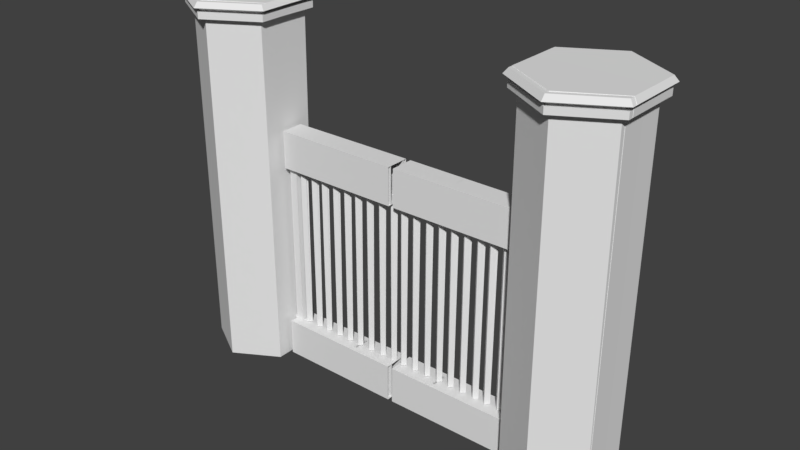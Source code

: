 # Source: GameJamGate_01.blend  (saved by Blender 2.77.0; exported with 4.5.12 LTS)
import bpy
from mathutils import Matrix  # noqa: F401  (used for matrix-valued properties, if any)

bpy.ops.wm.read_factory_settings(use_empty=True)
scene = bpy.context.scene
scene.name = 'Scene'

# ---- collections
col_collection_1 = bpy.data.collections.new('Collection 1'); scene.collection.children.link(col_collection_1)

# ---- world
world_world = bpy.data.worlds.new('World'); scene.world = world_world
world_world.color = (0.05088, 0.05088, 0.05088)
world_world.use_sun_shadow = False
world_world.sun_shadow_jitter_overblur = 0.0
world_world.cycles.sampling_method = 'MANUAL'

# ---- meshes
me_icosphere_002 = bpy.data.meshes.new('Icosphere.002')
me_icosphere_002.from_pydata([(-1.23, -1.825, 31.14), (-1.848, -0.9746, 31.14), (-1.23, -0.1239, 31.14), (-1.677, -1.5, 32.03), (-1.677, -0.4489, 32.03), (-1.116, -1.475, 30.74), (-1.479, -0.9746, 30.74), (-1.642, -1.475, 31.06), (-1.116, -0.4746, 30.74), (-1.642, -0.4746, 31.06), (-1.905, -1.284, 31.59), (-1.541, -1.784, 31.59), (-1.541, -0.1656, 31.59), (-1.905, -0.6656, 31.59), (-1.217, -1.784, 32.11), (-1.804, -0.9746, 32.11), (-1.217, -0.1656, 32.11), (-1.379, -1.284, 32.44), (-1.379, -0.6656, 32.44), (-1.7, 3.293, -38.39), (-1.7, 3.364, -25.82), (-44.67, 3.364, -25.82), (-44.67, 3.293, -38.39), (-1.69, -3.636, -38.35), (-1.691, -3.565, -25.78), (-44.66, -3.565, -25.78), (-44.66, -3.636, -38.35), (-20.15, 0.2325, -25.66), (-21.36, -0.9746, -25.66), (-20.15, -2.182, -25.66), (-18.95, -0.9746, -25.66), (-18.95, -0.9746, 30.67), (-20.15, -2.182, 30.67), (-21.36, -0.9746, 30.67), (-20.15, 0.2325, 30.67), (-15.39, 0.2325, 30.67), (-16.59, -0.9746, 30.67), (-15.39, -2.182, 30.67), (-14.18, -0.9746, 30.67), (-14.18, -0.9746, -25.66), (-15.39, -2.182, -25.66), (-16.59, -0.9746, -25.66), (-15.39, 0.2325, -25.66), (-24.8, 0.2325, -25.66), (-26.01, -0.9746, -25.66), (-24.8, -2.182, -25.66), (-23.59, -0.9746, -25.66), (-23.59, -0.9746, 30.67), (-24.8, -2.182, 30.67), (-26.01, -0.9746, 30.67), (-24.8, 0.2325, 30.67), (-29.27, 0.2325, -25.66), (-29.27, -2.182, -25.66), (-28.06, -0.9746, -25.66), (-28.06, -0.9746, 30.67), (-29.27, -2.182, 30.67), (-30.48, -0.9746, 30.67), (-29.27, 0.2325, 30.67), (-33.98, 0.2325, -25.66), (-35.19, -0.9746, -25.66), (-33.98, -2.182, -25.66), (-32.77, -0.9746, 30.67), (-33.98, -2.182, 30.67), (-35.19, -0.9746, 30.67), (-33.98, 0.2325, 30.67), (-38.87, 0.2325, -25.66), (-40.08, -0.9746, -25.66), (-38.87, -2.182, -25.66), (-37.66, -0.9746, -25.66), (-37.66, -0.9746, 30.67), (-38.87, -2.182, 30.67), (-40.08, -0.9746, 30.67), (-38.87, 0.2325, 30.67), (-43.47, 0.2325, -25.66), (-44.68, -0.9746, -25.66), (-43.47, -2.182, -25.66), (-42.26, -0.9746, -25.66), (-42.26, -0.9746, 30.67), (-43.47, -2.182, 30.67), (-44.68, -0.9746, 30.67), (-43.47, 0.2325, 30.67), (-11.06, 0.2325, 30.67), (-12.27, -0.9746, 30.67), (-11.06, -2.182, 30.67), (-9.851, -0.9746, 30.67), (-9.851, -0.9746, -25.66), (-11.06, -2.182, -25.66), (-12.27, -0.9746, -25.66), (-11.06, 0.2325, -25.66), (-6.376, 0.2325, 30.67), (-7.583, -0.9746, 30.67), (-6.376, -2.182, 30.67), (-5.169, -0.9746, 30.67), (-5.169, -0.9746, -25.66), (-6.376, -2.182, -25.66), (-7.583, -0.9746, -25.66), (-6.376, 0.2325, -25.66), (-4.55, 0.365, -25.73), (-4.55, -2.314, -25.73), (-1.871, -2.314, -25.73), (-1.871, 0.365, -25.73), (-1.871, 0.365, -25.73), (-1.871, -2.314, -25.73), (-4.55, -2.314, -25.73), (-4.55, 0.365, -25.73), (-4.55, 0.365, -25.73), (-4.55, -2.314, -25.73), (-1.871, -2.314, -25.73), (-1.871, 0.365, -25.73), (-4.55, 0.365, -25.73), (-4.55, -2.314, -25.73), (-1.871, -2.314, -25.73), (-1.871, 0.365, -25.73), (-4.55, 0.365, -25.73), (-4.55, -2.314, -25.73), (-1.871, -2.314, -25.73), (-1.871, 0.365, -25.73), (-4.55, 0.365, 42.57), (-4.55, -2.314, 42.57), (-1.871, -2.314, 42.57), (-1.871, 0.365, 42.57), (-1.7, 3.293, 30.67), (-1.7, 3.364, 43.24), (-44.67, 3.364, 43.24), (-44.67, 3.293, 30.67), (-1.69, -3.636, 30.71), (-1.691, -3.565, 43.28), (-44.66, -3.565, 43.28), (-44.66, -3.636, 30.71), (-4.55, -2.314, 30.76), (-1.871, -2.314, 30.76), (-1.871, 0.365, 30.76), (-4.55, 0.365, 30.76), (-1.665, -5.142, -38.34), (-1.666, -5.072, -25.77), (-44.63, -5.424, -25.77), (-44.63, -5.494, -38.34), (-1.713, 1.787, -38.38), (-1.713, 1.857, -25.81), (-44.68, 1.505, -25.81), (-44.68, 1.435, -38.37), (-20.15, -2.09, -25.65), (-21.36, -0.8933, -25.66), (-20.16, 0.3235, -25.67), (-18.95, -0.8736, -25.66), (-18.95, -0.2437, 30.67), (-20.17, 0.9533, 30.65), (-21.36, -0.2635, 30.67), (-20.15, -1.461, 30.68), (-15.38, -1.422, 30.68), (-16.6, -0.2245, 30.67), (-15.4, 0.9923, 30.65), (-14.18, -0.2047, 30.67), (-14.18, -0.8345, -25.66), (-15.4, 0.3625, -25.67), (-16.59, -0.8543, -25.66), (-15.38, -2.051, -25.65), (-24.79, -2.128, -25.65), (-26.01, -0.9313, -25.66), (-24.81, 0.2855, -25.67), (-23.59, -0.9116, -25.66), (-23.6, -0.2817, 30.67), (-24.81, 0.9153, 30.65), (-26.01, -0.3015, 30.67), (-24.79, -1.499, 30.68), (-29.26, -2.165, -25.65), (-30.48, -0.9712, -25.66), (-29.28, 0.2489, -25.67), (-28.07, -0.9481, -25.66), (-28.07, -0.3183, 30.67), (-29.28, 0.8788, 30.65), (-30.48, -0.3381, 30.67), (-29.26, -1.535, 30.68), (-33.97, -2.203, -25.65), (-35.19, -1.006, -25.66), (-33.99, 0.2104, -25.67), (-32.77, -0.9806, -25.66), (-32.78, -0.3568, 30.67), (-33.99, 0.8402, 30.65), (-35.19, -0.3766, 30.67), (-33.97, -1.574, 30.68), (-38.86, -2.243, -25.65), (-40.08, -1.046, -25.66), (-38.88, 0.1704, -25.67), (-37.66, -1.027, -25.66), (-37.67, -0.3968, 30.67), (-38.88, 0.8003, 30.65), (-40.08, -0.4166, 30.67), (-38.86, -1.614, 30.68), (-43.46, -2.281, -25.65), (-44.68, -1.084, -25.66), (-43.48, 0.1328, -25.67), (-42.26, -1.064, -25.66), (-42.26, -0.4344, 30.67), (-43.48, 0.7626, 30.65), (-44.68, -0.4542, 30.67), (-43.46, -1.651, 30.68), (-11.05, -1.386, 30.68), (-12.27, -0.1891, 30.67), (-11.07, 1.028, 30.65), (-9.855, -0.1693, 30.67), (-9.852, -0.7992, -25.66), (-11.07, 0.3979, -25.68), (-12.27, -0.8189, -25.66), (-11.05, -2.016, -25.65), (-6.369, -1.348, 30.68), (-7.586, -0.1508, 30.67), (-6.389, 1.066, 30.65), (-5.172, -0.131, 30.67), (-5.17, -0.7609, -25.66), (-6.387, 0.4362, -25.68), (-7.584, -0.7806, -25.66), (-6.367, -1.978, -25.65), (-4.54, -2.096, -25.72), (-4.562, 0.5828, -25.75), (-1.883, 0.6047, -25.75), (-1.861, -2.074, -25.72), (-1.861, -2.074, -25.72), (-1.883, 0.6047, -25.75), (-4.562, 0.5828, -25.75), (-4.54, -2.096, -25.72), (-4.54, -2.096, -25.72), (-4.562, 0.5828, -25.75), (-1.883, 0.6047, -25.75), (-1.861, -2.074, -25.72), (-4.54, -2.096, -25.72), (-4.562, 0.5828, -25.75), (-1.883, 0.6047, -25.75), (-1.861, -2.074, -25.72), (-4.54, -2.096, -25.72), (-4.562, 0.5828, -25.75), (-1.883, 0.6047, -25.75), (-1.861, -2.074, -25.72), (-4.543, -1.332, 42.58), (-4.565, 1.346, 42.55), (-1.886, 1.368, 42.55), (-1.864, -1.311, 42.58), (-1.669, -4.37, 30.71), (-1.669, -4.3, 43.28), (-44.64, -4.651, 43.28), (-44.64, -4.722, 30.72), (-1.716, 2.559, 30.68), (-1.716, 2.629, 43.24), (-44.68, 2.277, 43.25), (-44.68, 2.207, 30.68), (-4.565, 1.214, 30.74), (-1.886, 1.236, 30.74), (-1.864, -1.443, 30.77), (-4.543, -1.464, 30.77)], [], [(1, 7, 10), (2, 9, 12), (1, 10, 13), (3, 14, 17), (4, 15, 18), (16, 4, 18), (18, 15, 17), (15, 3, 17), (12, 4, 16), (13, 15, 4), (13, 10, 15), (10, 3, 15), (11, 14, 3), (12, 13, 4), (12, 9, 13), (9, 1, 13), (10, 11, 3), (10, 7, 11), (7, 0, 11), (8, 9, 2), (8, 6, 9), (6, 1, 9), (6, 7, 1), (6, 5, 7), (5, 0, 7), (21, 20, 19, 22), (25, 26, 23, 24), (19, 20, 24, 23), (22, 19, 23, 26), (20, 21, 25, 24), (28, 29, 32, 33), (30, 27, 34, 31), (29, 30, 31, 32), (27, 28, 33, 34), (41, 40, 37, 36), (40, 39, 38, 37), (39, 42, 35, 38), (42, 41, 36, 35), (45, 46, 47, 48), (43, 44, 49, 50), (44, 45, 48, 49), (46, 43, 50, 47), (52, 53, 54, 55), (51, 166, 56, 57), (166, 52, 55, 56), (53, 51, 57, 54), (60, 176, 61, 62), (58, 59, 63, 64), (59, 60, 62, 63), (176, 58, 64, 61), (67, 68, 69, 70), (65, 66, 71, 72), (66, 67, 70, 71), (68, 65, 72, 69), (75, 76, 77, 78), (73, 74, 79, 80), (74, 75, 78, 79), (76, 73, 80, 77), (87, 86, 83, 82), (86, 85, 84, 83), (85, 88, 81, 84), (88, 87, 82, 81), (95, 94, 91, 90), (94, 93, 92, 91), (93, 96, 89, 92), (96, 95, 90, 89), (103, 102, 99, 98), (102, 101, 100, 99), (104, 103, 98, 97), (101, 104, 97, 100), (100, 97, 105, 108), (98, 99, 107, 106), (97, 98, 106, 105), (99, 100, 108, 107), (107, 108, 112, 111), (105, 106, 110, 109), (108, 105, 109, 112), (106, 107, 111, 110), (109, 110, 114, 113), (112, 109, 113, 116), (110, 111, 115, 114), (111, 112, 116, 115), (129, 130, 119, 118), (130, 131, 120, 119), (132, 129, 118, 117), (131, 132, 117, 120), (123, 122, 121, 124), (127, 128, 125, 126), (121, 122, 126, 125), (124, 121, 125, 128), (122, 123, 127, 126), (116, 113, 132, 131), (113, 114, 129, 132), (115, 116, 131, 130), (114, 115, 130, 129), (135, 136, 133, 134), (139, 138, 137, 140), (133, 137, 138, 134), (136, 140, 137, 133), (134, 138, 139, 135), (142, 147, 146, 143), (144, 145, 148, 141), (143, 146, 145, 144), (141, 148, 147, 142), (155, 150, 151, 154), (154, 151, 152, 153), (153, 152, 149, 156), (156, 149, 150, 155), (159, 162, 161, 160), (157, 164, 163, 158), (158, 163, 162, 159), (160, 161, 164, 157), (167, 170, 169, 168), (165, 172, 171, 166), (166, 171, 170, 167), (168, 169, 172, 165), (175, 178, 177, 176), (173, 180, 179, 174), (174, 179, 178, 175), (176, 177, 180, 173), (183, 186, 185, 184), (181, 188, 187, 182), (182, 187, 186, 183), (184, 185, 188, 181), (191, 194, 193, 192), (189, 196, 195, 190), (190, 195, 194, 191), (192, 193, 196, 189), (203, 198, 199, 202), (202, 199, 200, 201), (201, 200, 197, 204), (204, 197, 198, 203), (211, 206, 207, 210), (210, 207, 208, 209), (209, 208, 205, 212), (212, 205, 206, 211), (219, 214, 215, 218), (218, 215, 216, 217), (220, 213, 214, 219), (217, 216, 213, 220), (216, 224, 221, 213), (214, 222, 223, 215), (213, 221, 222, 214), (215, 223, 224, 216), (223, 227, 228, 224), (221, 225, 226, 222), (224, 228, 225, 221), (222, 226, 227, 223), (225, 229, 230, 226), (228, 232, 229, 225), (226, 230, 231, 227), (227, 231, 232, 228), (245, 234, 235, 246), (246, 235, 236, 247), (248, 233, 234, 245), (247, 236, 233, 248), (239, 240, 237, 238), (243, 242, 241, 244), (237, 241, 242, 238), (240, 244, 241, 237), (238, 242, 243, 239), (232, 247, 248, 229), (229, 248, 245, 230), (231, 246, 247, 232), (230, 245, 246, 231)])
me_icosphere_002.use_remesh_preserve_volume = False
me_icosphere_002.use_remesh_preserve_attributes = False
me_icosphere_002.use_mirror_vertex_groups = False
me_icosphere_002.update()
me_icosphere_000 = bpy.data.meshes.new('Icosphere.000')
me_icosphere_000.from_pydata([(0.2724, -0.9746, 31.46), (0.996, -1.5, 32.02), (0.996, -0.4489, 32.02), (0.5488, -1.825, 32.91), (0.5488, -0.1239, 32.91), (1.167, -0.9746, 32.91), (0.2724, -0.9746, 33.46), (0.6977, -1.284, 31.61), (0.5352, -1.784, 31.94), (1.123, -0.9746, 31.94), (0.6977, -0.6656, 31.61), (0.5352, -0.1656, 31.94), (1.223, -1.284, 32.46), (1.223, -0.6656, 32.46), (0.2724, -1.975, 32.46), (0.8602, -1.784, 32.46), (0.8602, -0.1656, 32.46), (0.2724, 0.02542, 32.46), (0.9606, -1.475, 32.99), (0.9606, -0.4746, 32.99), (0.4348, -1.475, 33.32), (0.7981, -0.9746, 33.32), (0.4348, -0.4746, 33.32), (0.2882, -0.9746, -26.71), (1.012, -1.5, -26.15), (1.012, -0.4489, -26.15), (0.5646, -1.825, -25.26), (0.5646, -0.1239, -25.26), (1.183, -0.9746, -25.26), (0.2882, -0.9746, -24.71), (0.7135, -1.284, -26.56), (0.5511, -1.784, -26.23), (1.139, -0.9746, -26.23), (0.7135, -0.6656, -26.56), (0.5511, -0.1656, -26.23), (1.239, -1.284, -25.71), (1.239, -0.6656, -25.71), (0.2882, -1.975, -25.71), (0.876, -1.784, -25.71), (0.876, -0.1656, -25.71), (0.2882, 0.02542, -25.71), (0.9764, -1.475, -25.18), (0.9764, -0.4746, -25.18), (0.4507, -1.475, -24.85), (0.8139, -0.9746, -24.85), (0.4507, -0.4746, -24.85), (1.111, 2.935, -37.51), (1.111, 3.005, -24.94), (44.08, 3.357, -24.94), (44.08, 3.287, -37.51), (1.159, -3.994, -37.47), (1.158, -3.924, -24.9), (44.13, -3.572, -24.9), (44.13, -3.642, -37.47), (19.59, 0.02521, -24.78), (20.81, -1.172, -24.78), (19.61, -2.389, -24.78), (18.39, -1.192, -24.78), (18.39, -1.192, 31.55), (19.61, -2.389, 31.55), (20.81, -1.172, 31.55), (19.59, 0.02521, 31.55), (14.82, -0.0138, 31.55), (16.04, -1.211, 31.55), (14.84, -2.428, 31.55), (13.62, -1.231, 31.55), (13.62, -1.231, -24.78), (14.84, -2.428, -24.78), (16.04, -1.211, -24.78), (14.82, -0.0138, -24.78), (24.24, 0.06321, -24.78), (25.45, -1.134, -24.78), (24.26, -2.351, -24.78), (23.04, -1.154, -24.78), (23.04, -1.154, 31.55), (24.26, -2.351, 31.55), (25.45, -1.134, 31.55), (24.24, 0.06321, 31.55), (28.71, 0.09978, -24.78), (28.73, -2.314, -24.78), (27.51, -1.117, -24.78), (27.51, -1.117, 31.55), (28.73, -2.314, 31.55), (29.92, -1.097, 31.55), (28.71, 0.09978, 31.55), (33.42, 0.1383, -24.78), (34.63, -1.059, -24.78), (33.44, -2.276, -24.78), (32.22, -1.079, 31.55), (33.44, -2.276, 31.55), (34.63, -1.059, 31.55), (33.42, 0.1383, 31.55), (38.31, 0.1783, -24.78), (39.52, -1.019, -24.78), (38.33, -2.236, -24.78), (37.11, -1.039, -24.78), (37.11, -1.039, 31.55), (38.33, -2.236, 31.55), (39.52, -1.019, 31.55), (38.31, 0.1783, 31.55), (42.9, 0.2159, -24.78), (44.12, -0.9812, -24.78), (42.92, -2.198, -24.78), (41.71, -1.001, -24.78), (41.71, -1.001, 31.55), (42.92, -2.198, 31.55), (44.12, -0.9812, 31.55), (42.9, 0.2159, 31.55), (10.49, -0.04919, 31.55), (11.71, -1.246, 31.55), (10.51, -2.463, 31.55), (9.298, -1.266, 31.55), (9.298, -1.266, -24.78), (10.51, -2.463, -24.78), (11.71, -1.246, -24.78), (10.49, -0.04919, -24.78), (5.812, -0.08748, 31.55), (7.029, -1.285, 31.55), (5.832, -2.501, 31.55), (4.615, -1.304, 31.55), (4.615, -1.304, -24.78), (5.832, -2.501, -24.78), (7.029, -1.285, -24.78), (5.812, -0.08748, -24.78), (3.986, 0.0301, -24.86), (4.008, -2.649, -24.86), (1.329, -2.671, -24.86), (1.307, 0.008163, -24.86), (1.307, 0.008163, -24.86), (1.329, -2.671, -24.86), (4.008, -2.649, -24.86), (3.986, 0.0301, -24.86), (3.986, 0.0301, -24.86), (4.008, -2.649, -24.86), (1.329, -2.671, -24.86), (1.307, 0.008163, -24.86), (3.986, 0.0301, -24.86), (4.008, -2.649, -24.86), (1.329, -2.671, -24.86), (1.307, 0.008163, -24.86), (3.986, 0.0301, -24.86), (4.008, -2.649, -24.86), (1.329, -2.671, -24.86), (1.307, 0.008163, -24.86), (3.986, 0.03009, 43.44), (4.008, -2.649, 43.44), (1.329, -2.671, 43.44), (1.307, 0.008164, 43.44), (1.111, 2.935, 31.55), (1.111, 3.005, 44.12), (44.08, 3.357, 44.12), (44.08, 3.287, 31.55), (1.159, -3.994, 31.59), (1.158, -3.924, 44.16), (44.13, -3.572, 44.16), (44.13, -3.642, 31.59), (4.008, -2.649, 31.63), (1.329, -2.671, 31.63), (1.307, 0.008164, 31.63), (3.986, 0.0301, 31.63), (1.146, -5.501, -37.46), (1.146, -5.43, -24.89), (44.11, -5.43, -24.89), (44.11, -5.501, -37.46), (1.136, 1.428, -37.5), (1.136, 1.499, -24.93), (44.11, 1.499, -24.93), (44.11, 1.428, -37.5), (19.6, -2.298, -24.77), (20.81, -1.091, -24.78), (19.6, 0.1163, -24.8), (18.39, -1.091, -24.78), (18.39, -0.4608, 31.54), (19.6, 0.7461, 31.53), (20.8, -0.4608, 31.54), (19.6, -1.668, 31.56), (14.83, -1.668, 31.56), (16.04, -0.4608, 31.54), (14.83, 0.7461, 31.53), (13.62, -0.4608, 31.54), (13.62, -1.091, -24.78), (14.83, 0.1163, -24.8), (16.04, -1.091, -24.78), (14.83, -2.298, -24.77), (24.25, -2.298, -24.77), (25.45, -1.091, -24.78), (24.25, 0.1163, -24.8), (23.04, -1.091, -24.78), (23.04, -0.4608, 31.54), (24.24, 0.7461, 31.53), (25.45, -0.4608, 31.54), (24.24, -1.668, 31.56), (28.72, -2.298, -24.77), (29.92, -1.094, -24.78), (28.72, 0.1163, -24.8), (27.51, -1.091, -24.78), (27.51, -0.4608, 31.54), (28.71, 0.7461, 31.53), (29.92, -0.4608, 31.55), (28.71, -1.668, 31.56), (33.43, -2.298, -24.77), (34.63, -1.091, -24.78), (33.43, 0.1163, -24.8), (32.22, -1.085, -24.78), (32.22, -0.4608, 31.55), (33.42, 0.7461, 31.53), (34.63, -0.4608, 31.55), (33.42, -1.668, 31.56), (38.32, -2.298, -24.77), (39.52, -1.091, -24.78), (38.32, 0.1163, -24.8), (37.11, -1.091, -24.78), (37.11, -0.4608, 31.55), (38.31, 0.7462, 31.53), (39.52, -0.4608, 31.55), (38.31, -1.668, 31.56), (42.91, -2.298, -24.77), (44.12, -1.091, -24.78), (42.91, 0.1163, -24.8), (41.71, -1.091, -24.78), (41.71, -0.4608, 31.55), (42.91, 0.7462, 31.53), (44.12, -0.4608, 31.55), (42.91, -1.668, 31.56), (10.5, -1.668, 31.56), (11.71, -0.4608, 31.54), (10.5, 0.7461, 31.53), (9.294, -0.4608, 31.54), (9.297, -1.091, -24.78), (10.5, 0.1163, -24.8), (11.71, -1.091, -24.78), (10.5, -2.298, -24.77), (5.819, -1.668, 31.56), (7.026, -0.4608, 31.54), (5.819, 0.7461, 31.53), (4.612, -0.4608, 31.54), (4.614, -1.091, -24.78), (5.821, 0.1163, -24.8), (7.028, -1.091, -24.78), (5.821, -2.298, -24.77), (3.996, -2.431, -24.84), (3.996, 0.248, -24.87), (1.317, 0.248, -24.87), (1.317, -2.431, -24.84), (1.317, -2.431, -24.84), (1.317, 0.248, -24.87), (3.996, 0.248, -24.87), (3.996, -2.431, -24.84), (3.996, -2.431, -24.84), (3.996, 0.248, -24.87), (1.317, 0.248, -24.87), (1.317, -2.431, -24.84), (3.996, -2.431, -24.84), (3.996, 0.248, -24.87), (1.317, 0.248, -24.87), (1.317, -2.431, -24.84), (3.996, -2.431, -24.84), (3.996, 0.248, -24.87), (1.317, 0.248, -24.87), (1.317, -2.431, -24.84), (3.993, -1.667, 43.45), (3.993, 1.012, 43.42), (1.314, 1.012, 43.42), (1.313, -1.667, 43.45), (1.143, -4.729, 31.59), (1.143, -4.658, 44.16), (44.11, -4.658, 44.16), (44.11, -4.729, 31.59), (1.133, 2.2, 31.55), (1.133, 2.271, 44.12), (44.1, 2.271, 44.12), (44.1, 2.201, 31.55), (3.993, 0.8796, 31.61), (1.314, 0.8796, 31.61), (1.314, -1.799, 31.64), (3.993, -1.799, 31.64), (14.83, -1.668, 31.56), (14.83, -2.298, -24.77)], [], [(1, 7, 9), (1, 9, 12), (2, 11, 16), (1, 12, 15), (2, 16, 13), (3, 18, 20), (5, 19, 21), (21, 22, 6), (21, 19, 22), (19, 4, 22), (20, 21, 6), (20, 18, 21), (18, 5, 21), (13, 19, 5), (13, 16, 19), (16, 4, 19), (15, 18, 3), (15, 12, 18), (12, 5, 18), (16, 17, 4), (16, 11, 17), (14, 15, 3), (14, 8, 15), (8, 1, 15), (12, 13, 5), (12, 9, 13), (9, 2, 13), (10, 11, 2), (9, 10, 2), (9, 7, 10), (7, 0, 10), (7, 1, 8), (24, 30, 32), (24, 32, 35), (25, 34, 39), (24, 35, 38), (25, 39, 36), (26, 41, 43), (28, 42, 44), (44, 45, 29), (44, 42, 45), (42, 27, 45), (43, 44, 29), (43, 41, 44), (41, 28, 44), (36, 42, 28), (36, 39, 42), (39, 27, 42), (38, 41, 26), (38, 35, 41), (35, 28, 41), (39, 40, 27), (39, 34, 40), (37, 38, 26), (37, 31, 38), (31, 24, 38), (35, 36, 28), (35, 32, 36), (32, 25, 36), (33, 34, 25), (32, 33, 25), (32, 30, 33), (30, 23, 33), (30, 24, 31), (48, 49, 46, 47), (52, 51, 50, 53), (46, 50, 51, 47), (49, 53, 50, 46), (47, 51, 52, 48), (55, 60, 59, 56), (57, 58, 61, 54), (56, 59, 58, 57), (54, 61, 60, 55), (68, 63, 64, 67), (67, 64, 65, 66), (66, 65, 62, 69), (69, 62, 63, 68), (72, 75, 74, 73), (70, 77, 76, 71), (71, 76, 75, 72), (73, 74, 77, 70), (79, 82, 81, 80), (78, 84, 83, 193), (193, 83, 82, 79), (80, 81, 84, 78), (87, 89, 88, 203), (85, 91, 90, 86), (86, 90, 89, 87), (203, 88, 91, 85), (94, 97, 96, 95), (92, 99, 98, 93), (93, 98, 97, 94), (95, 96, 99, 92), (102, 105, 104, 103), (100, 107, 106, 101), (101, 106, 105, 102), (103, 104, 107, 100), (114, 109, 110, 113), (113, 110, 111, 112), (112, 111, 108, 115), (115, 108, 109, 114), (122, 117, 118, 121), (121, 118, 119, 120), (120, 119, 116, 123), (123, 116, 117, 122), (130, 125, 126, 129), (129, 126, 127, 128), (131, 124, 125, 130), (128, 127, 124, 131), (127, 135, 132, 124), (125, 133, 134, 126), (124, 132, 133, 125), (126, 134, 135, 127), (134, 138, 139, 135), (132, 136, 137, 133), (135, 139, 136, 132), (133, 137, 138, 134), (136, 140, 141, 137), (139, 143, 140, 136), (137, 141, 142, 138), (138, 142, 143, 139), (156, 145, 146, 157), (157, 146, 147, 158), (159, 144, 145, 156), (158, 147, 144, 159), (150, 151, 148, 149), (154, 153, 152, 155), (148, 152, 153, 149), (151, 155, 152, 148), (149, 153, 154, 150), (143, 158, 159, 140), (140, 159, 156, 141), (142, 157, 158, 143), (141, 156, 157, 142), (162, 161, 160, 163), (166, 167, 164, 165), (160, 161, 165, 164), (163, 160, 164, 167), (161, 162, 166, 165), (169, 170, 173, 174), (171, 168, 175, 172), (170, 171, 172, 173), (168, 169, 174, 175), (182, 181, 178, 177), (181, 180, 179, 178), (180, 183, 176, 179), (183, 182, 177, 176), (186, 187, 188, 189), (184, 185, 190, 191), (185, 186, 189, 190), (187, 184, 191, 188), (194, 195, 196, 197), (192, 193, 198, 199), (193, 194, 197, 198), (195, 192, 199, 196), (202, 203, 204, 205), (200, 201, 206, 207), (201, 202, 205, 206), (203, 200, 207, 204), (210, 211, 212, 213), (208, 209, 214, 215), (209, 210, 213, 214), (211, 208, 215, 212), (218, 219, 220, 221), (216, 217, 222, 223), (217, 218, 221, 222), (219, 216, 223, 220), (230, 229, 226, 225), (229, 228, 227, 226), (228, 231, 224, 227), (231, 230, 225, 224), (238, 237, 234, 233), (237, 236, 235, 234), (236, 239, 232, 235), (239, 238, 233, 232), (246, 245, 242, 241), (245, 244, 243, 242), (247, 246, 241, 240), (244, 247, 240, 243), (243, 240, 248, 251), (241, 242, 250, 249), (240, 241, 249, 248), (242, 243, 251, 250), (250, 251, 255, 254), (248, 249, 253, 252), (251, 248, 252, 255), (249, 250, 254, 253), (252, 253, 257, 256), (255, 252, 256, 259), (253, 254, 258, 257), (254, 255, 259, 258), (272, 273, 262, 261), (273, 274, 263, 262), (275, 272, 261, 260), (274, 275, 260, 263), (266, 265, 264, 267), (270, 271, 268, 269), (264, 265, 269, 268), (267, 264, 268, 271), (265, 266, 270, 269), (259, 256, 275, 274), (256, 257, 272, 275), (258, 259, 274, 273), (257, 258, 273, 272), (183, 176, 276, 277)])
me_icosphere_000.use_remesh_preserve_volume = False
me_icosphere_000.use_remesh_preserve_attributes = False
me_icosphere_000.use_mirror_vertex_groups = False
me_icosphere_000.update()
me_icosphere_001 = bpy.data.meshes.new('Icosphere.001')
me_icosphere_001.from_pydata([(-0.01584, 0.0, 57.17), (-0.2922, -0.8506, 57.72), (-0.9103, 0.0, 57.72), (-0.2922, 0.8506, 57.72), (0.2605, -0.8506, 58.62), (-0.7394, -0.5257, 58.62), (-0.7394, 0.5257, 58.62), (0.2605, 0.8506, 58.62), (-0.01584, 0.0, 59.17), (-0.1783, -0.5, 57.32), (0.4095, -0.309, 57.32), (0.247, -0.809, 57.64), (0.4095, 0.309, 57.32), (-0.5416, 0.0, 57.32), (-0.704, -0.5, 57.64), (-0.1783, 0.5, 57.32), (-0.704, 0.5, 57.64), (0.247, 0.809, 57.64), (-0.01584, -1.0, 58.17), (-0.9669, -0.309, 58.17), (-0.6036, -0.809, 58.17), (-0.6036, 0.809, 58.17), (-0.9669, 0.309, 58.17), (-0.01584, 1.0, 58.17), (-0.2787, -0.809, 58.7), (-0.8665, 0.0, 58.7), (-0.2787, 0.809, 58.7), (0.1466, -0.5, 59.02), (-0.4412, -0.309, 59.02), (-0.4412, 0.309, 59.02), (0.1466, 0.5, 59.02), (0.0, 0.0, -1.0), (-0.2764, -0.8506, -0.4472), (-0.8944, 0.0, -0.4472), (-0.2764, 0.8506, -0.4472), (0.2764, -0.8506, 0.4472), (-0.7236, -0.5257, 0.4472), (-0.7236, 0.5257, 0.4472), (0.2764, 0.8506, 0.4472), (0.0, 0.0, 1.0), (-0.1625, -0.5, -0.8507), (0.4253, -0.309, -0.8507), (0.2629, -0.809, -0.5257), (0.4253, 0.309, -0.8507), (-0.5257, 0.0, -0.8507), (-0.6882, -0.5, -0.5257), (-0.1625, 0.5, -0.8507), (-0.6882, 0.5, -0.5257), (0.2629, 0.809, -0.5257), (0.0, -1.0, 0.0), (-0.9511, -0.309, 0.0), (-0.5878, -0.809, 0.0), (-0.5878, 0.809, 0.0), (-0.9511, 0.309, 0.0), (0.0, 1.0, 0.0), (-0.2629, -0.809, 0.5257), (-0.8506, 0.0, 0.5257), (-0.2629, 0.809, 0.5257), (0.1625, -0.5, 0.8507), (-0.4253, -0.309, 0.8507), (-0.4253, 0.309, 0.8507), (0.1625, 0.5, 0.8507), (89.18, 0.0, 57.17), (89.91, -0.5257, 57.72), (88.91, -0.8506, 57.72), (88.91, 0.8506, 57.72), (89.91, 0.5257, 57.72), (89.46, -0.8506, 58.62), (89.46, 0.8506, 58.62), (90.08, 0.0, 58.62), (89.18, 0.0, 59.17), (89.02, -0.5, 57.32), (89.61, -0.309, 57.32), (89.45, -0.809, 57.64), (90.03, 0.0, 57.64), (89.61, 0.309, 57.32), (88.66, 0.0, 57.32), (89.02, 0.5, 57.32), (89.45, 0.809, 57.64), (90.13, -0.309, 58.17), (90.13, 0.309, 58.17), (89.18, -1.0, 58.17), (89.77, -0.809, 58.17), (88.59, -0.809, 58.17), (88.59, 0.809, 58.17), (89.77, 0.809, 58.17), (89.18, 1.0, 58.17), (89.87, -0.5, 58.7), (88.92, -0.809, 58.7), (88.92, 0.809, 58.7), (89.87, 0.5, 58.7), (89.35, -0.5, 59.02), (89.71, 0.0, 59.02), (88.76, -0.309, 59.02), (88.76, 0.309, 59.02), (89.35, 0.5, 59.02), (105.0, 17.32, 108.4), (89.99, 8.661, 108.4), (89.99, -8.661, 108.4), (105.0, -17.32, 108.4), (120.0, -8.661, 108.4), (120.0, 8.661, 108.4), (122.1, 9.868, 108.4), (122.1, -9.868, 108.4), (105.0, -19.74, 108.4), (87.9, -9.868, 108.4), (87.9, 9.868, 108.4), (105.0, 19.74, 108.4), (105.0, 19.74, 106.3), (87.9, 9.868, 106.3), (87.9, -9.868, 106.3), (105.0, -19.74, 106.3), (122.1, -9.868, 106.3), (122.1, 9.868, 106.3), (122.1, 9.868, 106.3), (122.1, -9.868, 106.3), (105.0, -19.74, 106.3), (87.9, -9.868, 106.3), (87.9, 9.868, 106.3), (105.0, 19.74, 106.3), (104.9, 17.06, -12.33), (90.14, 8.53, -12.33), (90.14, -8.53, -12.33), (104.9, -17.06, -12.33), (119.7, -8.53, -12.33), (119.7, 8.53, -12.33), (104.9, 17.06, -12.33), (90.14, 8.53, -12.33), (90.14, -8.53, -12.33), (104.9, -17.06, -12.33), (119.7, -8.53, -12.33), (119.7, 8.53, -12.33), (104.9, 17.06, 106.2), (90.14, 8.53, 106.2), (90.14, -8.53, 106.2), (104.9, -17.06, 106.2), (119.7, -8.53, 106.2), (119.7, 8.53, 106.2), (104.9, 17.06, 106.2), (90.14, 8.53, 106.2), (90.14, -8.53, 106.2), (104.9, -17.06, 106.2), (119.7, -8.53, 106.2), (119.7, 8.53, 106.2), (105.0, 17.32, 108.4), (89.99, 8.661, 108.4), (89.99, -8.661, 108.4), (105.0, -17.32, 108.4), (120.0, -8.661, 108.4), (120.0, 8.661, 108.4), (105.0, 21.04, 109.9), (86.77, 10.52, 109.9), (86.77, -10.52, 109.9), (105.0, -21.04, 109.9), (123.2, -10.52, 109.9), (123.2, 10.52, 109.9), (105.0, 21.04, 109.9), (86.77, 10.52, 109.9), (86.77, -10.52, 109.9), (105.0, -21.04, 109.9), (123.2, -10.52, 109.9), (123.2, 10.52, 109.9), (105.0, 19.59, 111.6), (88.03, 9.794, 111.6), (88.03, -9.794, 111.6), (105.0, -19.59, 111.6), (122.0, -9.794, 111.6), (122.0, 9.794, 111.6), (105.0, 19.59, 111.6), (88.03, 9.794, 111.6), (88.03, -9.794, 111.6), (105.0, -19.59, 111.6), (122.0, -9.794, 111.6), (122.0, 9.794, 111.6), (-15.84, 16.83, 108.4), (-0.765, 8.29, 108.4), (-0.6233, -9.032, 108.4), (-15.55, -17.82, 108.4), (-30.63, -9.277, 108.4), (-30.77, 8.045, 108.4), (-32.87, 9.234, 108.4), (-32.71, -10.5, 108.4), (-15.53, -20.23, 108.4), (1.477, -10.22, 108.4), (1.315, 9.514, 108.4), (-15.86, 19.24, 108.4), (-15.86, 19.24, 106.3), (1.315, 9.514, 106.3), (1.477, -10.22, 106.3), (-15.53, -20.23, 106.3), (-32.71, -10.5, 106.3), (-32.87, 9.234, 106.3), (-32.87, 9.234, 106.3), (-32.71, -10.5, 106.3), (-15.53, -20.23, 106.3), (1.477, -10.22, 106.3), (1.315, 9.514, 106.3), (-15.86, 19.24, 106.3), (-15.76, 16.57, -12.33), (-0.9179, 8.158, -12.33), (-0.7784, -8.902, -12.33), (-15.48, -17.55, -12.33), (-30.33, -9.144, -12.33), (-30.47, 7.916, -12.33), (-15.76, 16.57, -12.33), (-0.9179, 8.158, -12.33), (-0.7784, -8.902, -12.33), (-15.48, -17.55, -12.33), (-30.33, -9.144, -12.33), (-30.47, 7.916, -12.33), (-15.76, 16.57, 106.2), (-0.9179, 8.158, 106.2), (-0.7783, -8.902, 106.2), (-15.48, -17.55, 106.2), (-30.33, -9.144, 106.2), (-30.47, 7.916, 106.2), (-15.76, 16.57, 106.2), (-0.9179, 8.158, 106.2), (-0.7783, -8.902, 106.2), (-15.48, -17.55, 106.2), (-30.33, -9.144, 106.2), (-30.47, 7.916, 106.2), (-15.84, 16.83, 108.4), (-0.765, 8.29, 108.4), (-0.6233, -9.032, 108.4), (-15.55, -17.82, 108.4), (-30.63, -9.277, 108.4), (-30.77, 8.045, 108.4), (-15.87, 20.55, 109.9), (2.441, 10.18, 109.9), (2.613, -10.87, 109.9), (-15.52, -21.53, 109.9), (-33.83, -11.16, 109.9), (-34.0, 9.878, 109.9), (-15.87, 20.55, 109.9), (2.441, 10.18, 109.9), (2.613, -10.87, 109.9), (-15.52, -21.53, 109.9), (-33.83, -11.16, 109.9), (-34.0, 9.878, 109.9), (-15.86, 19.09, 111.6), (1.187, 9.438, 111.6), (1.347, -10.15, 111.6), (-15.54, -20.08, 111.6), (-32.58, -10.43, 111.6), (-32.74, 9.161, 111.6), (-15.86, 19.09, 111.6), (1.187, 9.438, 111.6), (1.347, -10.15, 111.6), (-15.54, -20.08, 111.6), (-32.58, -10.43, 111.6), (-32.74, 9.161, 111.6), (105.1, -15.74, 108.6), (90.05, -7.204, 108.5), (89.91, 10.12, 108.3), (104.8, 18.9, 108.2), (119.9, 10.36, 108.3), (120.1, -6.959, 108.5), (122.2, -8.149, 108.5), (122.0, 11.59, 108.2), (104.8, 21.31, 108.1), (87.81, 11.31, 108.2), (87.97, -8.428, 108.5), (105.1, -18.16, 108.6), (105.1, -18.18, 106.5), (87.97, -8.452, 106.4), (87.81, 11.28, 106.1), (104.8, 21.29, 106.0), (122.0, 11.56, 106.1), (122.2, -8.172, 106.4), (122.2, -8.172, 106.4), (122.0, 11.56, 106.1), (104.8, 21.29, 106.0), (87.81, 11.28, 106.1), (87.97, -8.452, 106.4), (105.1, -18.18, 106.5), (105.1, -16.83, -12.14), (90.21, -8.421, -12.23), (90.07, 8.637, -12.42), (104.8, 17.29, -12.52), (119.6, 8.879, -12.42), (119.8, -8.18, -12.23), (105.1, -16.83, -12.14), (90.21, -8.421, -12.23), (90.07, 8.637, -12.42), (104.8, 17.29, -12.52), (119.6, 8.879, -12.42), (119.8, -8.18, -12.23), (105.1, -15.51, 106.4), (90.21, -7.097, 106.3), (90.07, 9.962, 106.1), (104.8, 18.61, 106.0), (119.6, 10.2, 106.1), (119.8, -6.855, 106.3), (105.1, -15.51, 106.4), (90.21, -7.097, 106.3), (90.07, 9.962, 106.1), (104.8, 18.61, 106.0), (119.6, 10.2, 106.1), (119.8, -6.855, 106.3), (105.1, -15.74, 108.6), (90.05, -7.204, 108.5), (89.91, 10.12, 108.3), (104.8, 18.9, 108.2), (119.9, 10.36, 108.3), (120.1, -6.959, 108.5), (105.2, -19.44, 110.1), (86.85, -9.073, 110.0), (86.68, 11.97, 109.8), (104.8, 22.64, 109.7), (123.1, 12.26, 109.8), (123.3, -8.775, 110.0), (105.2, -19.44, 110.1), (86.85, -9.073, 110.0), (86.68, 11.97, 109.8), (104.8, 22.64, 109.7), (123.1, 12.26, 109.8), (123.3, -8.775, 110.0), (105.1, -17.97, 111.8), (88.1, -8.316, 111.7), (87.94, 11.27, 111.5), (104.8, 21.2, 111.4), (121.9, 11.55, 111.5), (122.0, -8.039, 111.7), (105.1, -17.97, 111.8), (88.1, -8.316, 111.7), (87.94, 11.27, 111.5), (104.8, 21.2, 111.4), (121.9, 11.55, 111.5), (122.0, -8.039, 111.7), (-15.7, -16.24, 108.6), (-0.7001, -7.575, 108.5), (-0.7001, 9.746, 108.3), (-15.7, 18.41, 108.2), (-30.7, 9.746, 108.3), (-30.7, -7.575, 108.5), (-32.79, -8.782, 108.5), (-32.79, 10.95, 108.2), (-15.7, 20.82, 108.1), (1.39, 10.95, 108.2), (1.39, -8.782, 108.5), (-15.7, -18.65, 108.6), (-15.7, -18.67, 106.5), (1.39, -8.806, 106.4), (1.39, 10.93, 106.1), (-15.7, 20.8, 106.0), (-32.79, 10.93, 106.1), (-32.79, -8.806, 106.4), (-32.79, -8.806, 106.4), (-32.79, 10.93, 106.1), (-15.7, 20.8, 106.0), (1.39, 10.93, 106.1), (1.39, -8.806, 106.4), (-15.7, -18.67, 106.5), (-15.62, -17.32, -12.14), (-0.8486, -8.794, -12.23), (-0.8486, 8.265, -12.42), (-15.62, 16.8, -12.52), (-30.4, 8.265, -12.42), (-30.4, -8.794, -12.23), (-15.62, -17.32, -12.14), (-0.8486, -8.794, -12.23), (-0.8486, 8.265, -12.42), (-15.62, 16.8, -12.52), (-30.4, 8.265, -12.42), (-30.4, -8.794, -12.23), (-15.63, -16.0, 106.4), (-0.854, -7.469, 106.3), (-0.854, 9.59, 106.1), (-15.63, 18.12, 106.0), (-30.4, 9.59, 106.1), (-30.4, -7.469, 106.3), (-15.63, -16.0, 106.4), (-0.854, -7.469, 106.3), (-0.854, 9.59, 106.1), (-15.63, 18.12, 106.0), (-30.4, 9.59, 106.1), (-30.4, -7.469, 106.3), (-15.7, -16.24, 108.6), (-0.7001, -7.575, 108.5), (-0.7001, 9.746, 108.3), (-15.7, 18.41, 108.2), (-30.7, 9.746, 108.3), (-30.7, -7.575, 108.5), (-15.7, -19.94, 110.1), (2.521, -9.418, 110.0), (2.521, 11.62, 109.8), (-15.7, 22.14, 109.7), (-33.92, 11.62, 109.8), (-33.92, -9.418, 110.0), (-15.7, -19.94, 110.1), (2.521, -9.418, 110.0), (2.521, 11.62, 109.8), (-15.7, 22.14, 109.7), (-33.92, 11.62, 109.8), (-33.92, -9.418, 110.0), (-15.7, -18.46, 111.8), (1.261, -8.671, 111.7), (1.261, 10.91, 111.5), (-15.7, 20.71, 111.4), (-32.66, 10.91, 111.5), (-32.66, -8.671, 111.7), (-15.7, -18.46, 111.8), (1.261, -8.671, 111.7), (1.261, 10.91, 111.5), (-15.7, 20.71, 111.4), (-32.66, 10.91, 111.5), (-32.66, -8.671, 111.7)], [(139, 138), (140, 139), (141, 140), (142, 141), (143, 142), (138, 143), (217, 216), (218, 217), (219, 218), (220, 219), (221, 220), (216, 221), (295, 294), (296, 295), (297, 296), (298, 297), (299, 298), (294, 299), (373, 372), (374, 373), (375, 374), (376, 375), (377, 376), (372, 377)], [(0, 10, 9), (0, 9, 13), (0, 13, 15), (0, 15, 12), (1, 11, 18), (2, 14, 19), (3, 16, 21), (1, 18, 20), (2, 19, 22), (3, 21, 23), (5, 24, 28), (6, 25, 29), (7, 26, 30), (30, 29, 8), (30, 26, 29), (26, 6, 29), (29, 28, 8), (29, 25, 28), (25, 5, 28), (28, 27, 8), (28, 24, 27), (24, 4, 27), (23, 26, 7), (23, 21, 26), (21, 6, 26), (22, 25, 6), (22, 19, 25), (19, 5, 25), (20, 24, 5), (20, 18, 24), (18, 4, 24), (17, 3, 23), (21, 22, 6), (21, 16, 22), (16, 2, 22), (19, 20, 5), (19, 14, 20), (14, 1, 20), (12, 15, 17), (15, 3, 17), (15, 16, 3), (15, 13, 16), (13, 2, 16), (13, 14, 2), (13, 9, 14), (9, 1, 14), (9, 11, 1), (9, 10, 11), (31, 41, 40), (31, 40, 44), (31, 44, 46), (31, 46, 43), (32, 42, 49), (33, 45, 50), (34, 47, 52), (32, 49, 51), (33, 50, 53), (34, 52, 54), (36, 55, 59), (37, 56, 60), (38, 57, 61), (61, 60, 39), (61, 57, 60), (57, 37, 60), (60, 59, 39), (60, 56, 59), (56, 36, 59), (59, 58, 39), (59, 55, 58), (55, 35, 58), (54, 57, 38), (54, 52, 57), (52, 37, 57), (53, 56, 37), (53, 50, 56), (50, 36, 56), (51, 55, 36), (51, 49, 55), (49, 35, 55), (48, 34, 54), (52, 53, 37), (52, 47, 53), (47, 33, 53), (50, 51, 36), (50, 45, 51), (45, 32, 51), (43, 46, 48), (46, 34, 48), (46, 47, 34), (46, 44, 47), (44, 33, 47), (44, 45, 33), (44, 40, 45), (40, 32, 45), (40, 42, 32), (40, 41, 42), (62, 72, 71), (63, 72, 74), (62, 71, 76), (62, 76, 77), (62, 77, 75), (63, 74, 79), (64, 73, 81), (66, 78, 85), (63, 79, 82), (64, 81, 83), (65, 84, 86), (66, 85, 80), (67, 87, 91), (68, 89, 95), (69, 90, 92), (92, 95, 70), (92, 90, 95), (90, 68, 95), (95, 94, 70), (95, 89, 94), (94, 93, 70), (93, 91, 70), (93, 88, 91), (88, 67, 91), (91, 92, 70), (91, 87, 92), (87, 69, 92), (80, 90, 69), (80, 85, 90), (85, 68, 90), (86, 89, 68), (86, 84, 89), (83, 81, 88), (81, 67, 88), (82, 87, 67), (82, 79, 87), (79, 69, 87), (85, 86, 68), (85, 78, 86), (78, 65, 86), (81, 82, 67), (81, 73, 82), (73, 63, 82), (79, 80, 69), (79, 74, 80), (74, 66, 80), (75, 78, 66), (75, 77, 78), (77, 65, 78), (74, 75, 66), (74, 72, 75), (72, 62, 75), (71, 73, 64), (71, 72, 73), (72, 63, 73), (109, 108, 107, 106), (113, 112, 103, 102), (108, 113, 102, 107), (112, 111, 104, 103), (110, 109, 106, 105), (111, 110, 105, 104), (116, 117, 110, 111), (114, 115, 112, 113), (119, 114, 113, 108), (117, 118, 109, 110), (115, 116, 111, 112), (118, 119, 108, 109), (125, 124, 130, 131), (123, 122, 128, 129), (121, 120, 126, 127), (120, 125, 131, 126), (124, 123, 129, 130), (122, 121, 127, 128), (127, 126, 132, 133), (126, 131, 137, 132), (130, 129, 135, 136), (128, 127, 133, 134), (131, 130, 136, 137), (129, 128, 134, 135), (106, 107, 96, 97), (105, 106, 97, 98), (103, 104, 99, 100), (104, 105, 98, 99), (102, 103, 100, 101), (107, 102, 101, 96), (99, 98, 146, 147), (97, 96, 144, 145), (101, 100, 148, 149), (100, 99, 147, 148), (98, 97, 145, 146), (96, 101, 149, 144), (147, 146, 152, 153), (146, 145, 151, 152), (144, 149, 155, 150), (148, 147, 153, 154), (145, 144, 150, 151), (149, 148, 154, 155), (154, 153, 159, 160), (151, 150, 156, 157), (155, 154, 160, 161), (153, 152, 158, 159), (152, 151, 157, 158), (150, 155, 161, 156), (158, 157, 163, 164), (156, 161, 167, 162), (160, 159, 165, 166), (157, 156, 162, 163), (161, 160, 166, 167), (159, 158, 164, 165), (163, 162, 168, 169), (167, 166, 172, 173), (165, 164, 170, 171), (164, 163, 169, 170), (162, 167, 173, 168), (166, 165, 171, 172), (173, 172, 171, 170, 169, 168), (187, 184, 185, 186), (191, 180, 181, 190), (186, 185, 180, 191), (190, 181, 182, 189), (188, 183, 184, 187), (189, 182, 183, 188), (194, 189, 188, 195), (192, 191, 190, 193), (197, 186, 191, 192), (195, 188, 187, 196), (193, 190, 189, 194), (196, 187, 186, 197), (203, 209, 208, 202), (201, 207, 206, 200), (199, 205, 204, 198), (198, 204, 209, 203), (202, 208, 207, 201), (200, 206, 205, 199), (205, 211, 210, 204), (204, 210, 215, 209), (208, 214, 213, 207), (206, 212, 211, 205), (209, 215, 214, 208), (207, 213, 212, 206), (184, 175, 174, 185), (183, 176, 175, 184), (181, 178, 177, 182), (182, 177, 176, 183), (180, 179, 178, 181), (185, 174, 179, 180), (177, 225, 224, 176), (175, 223, 222, 174), (179, 227, 226, 178), (178, 226, 225, 177), (176, 224, 223, 175), (174, 222, 227, 179), (225, 231, 230, 224), (224, 230, 229, 223), (222, 228, 233, 227), (226, 232, 231, 225), (223, 229, 228, 222), (227, 233, 232, 226), (232, 238, 237, 231), (229, 235, 234, 228), (233, 239, 238, 232), (231, 237, 236, 230), (230, 236, 235, 229), (228, 234, 239, 233), (236, 242, 241, 235), (234, 240, 245, 239), (238, 244, 243, 237), (235, 241, 240, 234), (239, 245, 244, 238), (237, 243, 242, 236), (241, 247, 246, 240), (245, 251, 250, 244), (243, 249, 248, 242), (242, 248, 247, 241), (240, 246, 251, 245), (244, 250, 249, 243), (251, 246, 247, 248, 249, 250), (265, 262, 263, 264), (269, 258, 259, 268), (264, 263, 258, 269), (268, 259, 260, 267), (266, 261, 262, 265), (267, 260, 261, 266), (272, 267, 266, 273), (270, 269, 268, 271), (275, 264, 269, 270), (273, 266, 265, 274), (271, 268, 267, 272), (274, 265, 264, 275), (281, 287, 286, 280), (279, 285, 284, 278), (277, 283, 282, 276), (276, 282, 287, 281), (280, 286, 285, 279), (278, 284, 283, 277), (283, 289, 288, 282), (282, 288, 293, 287), (286, 292, 291, 285), (284, 290, 289, 283), (287, 293, 292, 286), (285, 291, 290, 284), (262, 253, 252, 263), (261, 254, 253, 262), (259, 256, 255, 260), (260, 255, 254, 261), (258, 257, 256, 259), (263, 252, 257, 258), (255, 303, 302, 254), (253, 301, 300, 252), (257, 305, 304, 256), (256, 304, 303, 255), (254, 302, 301, 253), (252, 300, 305, 257), (303, 309, 308, 302), (302, 308, 307, 301), (300, 306, 311, 305), (304, 310, 309, 303), (301, 307, 306, 300), (305, 311, 310, 304), (310, 316, 315, 309), (307, 313, 312, 306), (311, 317, 316, 310), (309, 315, 314, 308), (308, 314, 313, 307), (306, 312, 317, 311), (314, 320, 319, 313), (312, 318, 323, 317), (316, 322, 321, 315), (313, 319, 318, 312), (317, 323, 322, 316), (315, 321, 320, 314), (319, 325, 324, 318), (323, 329, 328, 322), (321, 327, 326, 320), (320, 326, 325, 319), (318, 324, 329, 323), (322, 328, 327, 321), (329, 324, 325, 326, 327, 328), (343, 342, 341, 340), (347, 346, 337, 336), (342, 347, 336, 341), (346, 345, 338, 337), (344, 343, 340, 339), (345, 344, 339, 338), (350, 351, 344, 345), (348, 349, 346, 347), (353, 348, 347, 342), (351, 352, 343, 344), (349, 350, 345, 346), (352, 353, 342, 343), (359, 358, 364, 365), (357, 356, 362, 363), (355, 354, 360, 361), (354, 359, 365, 360), (358, 357, 363, 364), (356, 355, 361, 362), (361, 360, 366, 367), (360, 365, 371, 366), (364, 363, 369, 370), (362, 361, 367, 368), (365, 364, 370, 371), (363, 362, 368, 369), (340, 341, 330, 331), (339, 340, 331, 332), (337, 338, 333, 334), (338, 339, 332, 333), (336, 337, 334, 335), (341, 336, 335, 330), (333, 332, 380, 381), (331, 330, 378, 379), (335, 334, 382, 383), (334, 333, 381, 382), (332, 331, 379, 380), (330, 335, 383, 378), (381, 380, 386, 387), (380, 379, 385, 386), (378, 383, 389, 384), (382, 381, 387, 388), (379, 378, 384, 385), (383, 382, 388, 389), (388, 387, 393, 394), (385, 384, 390, 391), (389, 388, 394, 395), (387, 386, 392, 393), (386, 385, 391, 392), (384, 389, 395, 390), (392, 391, 397, 398), (390, 395, 401, 396), (394, 393, 399, 400), (391, 390, 396, 397), (395, 394, 400, 401), (393, 392, 398, 399), (397, 396, 402, 403), (401, 400, 406, 407), (399, 398, 404, 405), (398, 397, 403, 404), (396, 401, 407, 402), (400, 399, 405, 406), (407, 406, 405, 404, 403, 402)])
me_icosphere_001.use_remesh_preserve_volume = False
me_icosphere_001.use_remesh_preserve_attributes = False
me_icosphere_001.use_mirror_vertex_groups = False
me_icosphere_001.update()

# ---- objects
ob_icosphere_002 = bpy.data.objects.new('Icosphere.002', me_icosphere_002)
ob_icosphere_000 = bpy.data.objects.new('Icosphere.000', me_icosphere_000)
ob_icosphere_001 = bpy.data.objects.new('Icosphere.001', me_icosphere_001)

# ---- transforms, parenting, visibility, modifiers, constraints
ob_icosphere_002.location = (1.961, 0.04209, 1.692)
ob_icosphere_002.scale = (0.04319, 0.04319, 0.04319)
ob_icosphere_002.lineart.crease_threshold = 0.0
ob_icosphere_000.location = (-1.944, 0.04209, 1.654)
ob_icosphere_000.scale = (0.04319, 0.04319, 0.04319)
ob_icosphere_000.lineart.crease_threshold = 0.0
ob_icosphere_001.location = (-1.932, 0.0, 0.544)
ob_icosphere_001.scale = (0.04319, 0.04319, 0.04319)
ob_icosphere_001.lineart.crease_threshold = 0.0

# ---- collection membership
col_collection_1.objects.link(ob_icosphere_002)
col_collection_1.objects.link(ob_icosphere_000)
col_collection_1.objects.link(ob_icosphere_001)

# ---- scene / render settings (as saved in the file)
scene.frame_start = 1; scene.frame_end = 250; scene.frame_set(1)
scene.render.engine = 'BLENDER_EEVEE_NEXT'
scene.render.resolution_percentage = 50
scene.render.dither_intensity = 0.0
scene.cycles.use_denoising = False
scene.cycles.samples = 128
scene.cycles.sampling_pattern = 'TABULATED_SOBOL'
scene.cycles.light_sampling_threshold = 0.0
scene.cycles.use_adaptive_sampling = False
scene.cycles.use_light_tree = False
scene.cycles.blur_glossy = 0.0
scene.cycles.sample_clamp_indirect = 0.0
scene.view_settings.view_transform = 'Standard'
bpy.context.view_layer.update()

# ---- added for rendering (the .blend has no active camera and no usable light): camera, sun
cam_auto = bpy.data.cameras.new('AutoCamera')
cam_auto.lens = 50.0
cam_auto.sensor_width = 36.0
cam_auto.clip_end = 1000.0
ob_auto_camera = bpy.data.objects.new('AutoCamera', cam_auto)
scene.collection.objects.link(ob_auto_camera)
ob_auto_camera.location = (8.20044, -9.82101, 9.25194)
ob_auto_camera.rotation_euler = (1.09748, -7.21219e-08, 0.694738)
scene.camera = ob_auto_camera
light_auto_sun = bpy.data.lights.new('AutoSun', 'SUN')
light_auto_sun.energy = 3.0
light_auto_sun.angle = 0.0523599
ob_auto_sun = bpy.data.objects.new('AutoSun', light_auto_sun)
scene.collection.objects.link(ob_auto_sun)
ob_auto_sun.rotation_euler = (0.872665, 0.174533, 0.523599)
bpy.context.view_layer.update()
